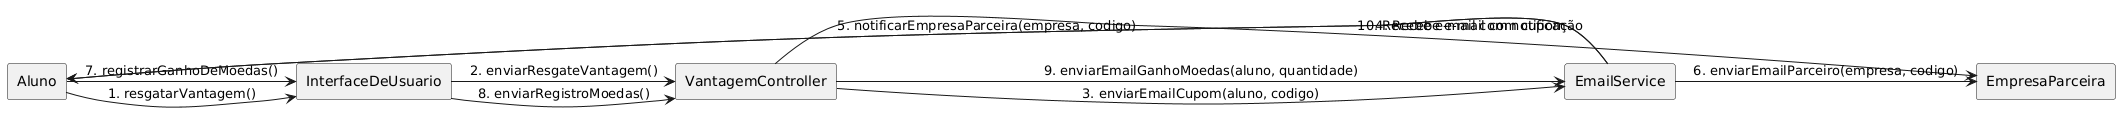

The diagram above was rendered by PlantUML. Its source (embedded in the PNG):
@startuml
agent "Aluno" as AL
agent "InterfaceDeUsuario" as IU
agent "VantagemController" as VC
agent "EmailService" as ES
agent "EmpresaParceira" as EP

AL -> IU : 1. resgatarVantagem()
IU -> VC : 2. enviarResgateVantagem()
VC -> ES : 3. enviarEmailCupom(aluno, codigo)
ES -> AL : 4. Recebe e-mail com cupom
VC -> EP : 5. notificarEmpresaParceira(empresa, codigo)
ES -> EP : 6. enviarEmailParceiro(empresa, codigo)

AL -> IU : 7. registrarGanhoDeMoedas()
IU -> VC : 8. enviarRegistroMoedas()
VC -> ES : 9. enviarEmailGanhoMoedas(aluno, quantidade)
ES -> AL : 10. Recebe e-mail com notificação
@enduml